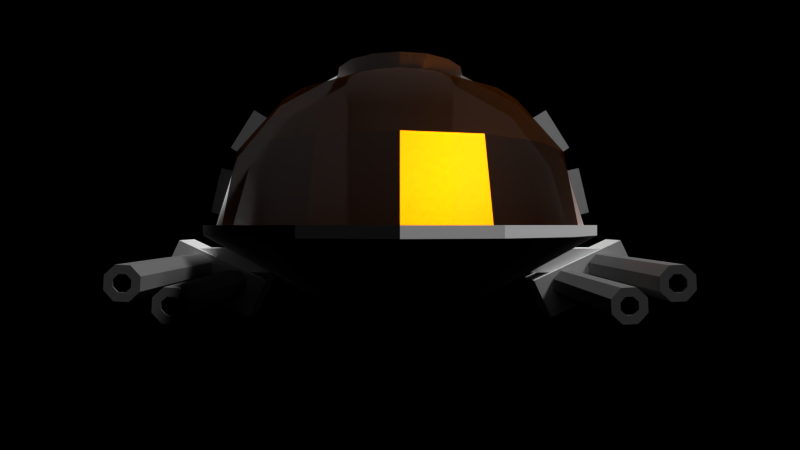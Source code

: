 # Source: startingshuttle2.blend  (saved by Blender 2.79.7; exported with 4.5.12 LTS)
import bpy
from mathutils import Matrix  # noqa: F401  (used for matrix-valued properties, if any)

bpy.ops.wm.read_factory_settings(use_empty=True)
scene = bpy.context.scene
scene.name = 'Scene'

# ---- collections
col_collection_1 = bpy.data.collections.new('Collection 1'); scene.collection.children.link(col_collection_1)

# ---- materials (node trees are filled in below, after node groups)
mat_paint = bpy.data.materials.new('Paint')
mat_paint.alpha_threshold = 0.0
mat_paint.roughness = 0.5
mat_paint.line_color = (0.0, 0.0, 0.0, 1.0)
mat_glass = bpy.data.materials.new('Glass')
mat_glass.alpha_threshold = 0.0
mat_glass.diffuse_color = (0.0, 0.0, 0.0, 1.0)
mat_glass.roughness = 0.5
mat_gun = bpy.data.materials.new('Gun')
mat_gun.alpha_threshold = 0.0
mat_gun.diffuse_color = (0.214, 0.214, 0.214, 1.0)
mat_gun.roughness = 0.5
mat_exhaust = bpy.data.materials.new('Exhaust')
mat_exhaust.alpha_threshold = 0.0
mat_exhaust.roughness = 0.5
mat_emit = bpy.data.materials.new('Emit')
mat_emit.alpha_threshold = 0.0
mat_emit.roughness = 0.5

# ---- node groups
ng_auto_smooth = bpy.data.node_groups.new('Auto Smooth', 'GeometryNodeTree')
_s = ng_auto_smooth.interface.new_socket(name='Geometry', in_out='OUTPUT', socket_type='NodeSocketGeometry')
_s = ng_auto_smooth.interface.new_socket(name='Geometry', in_out='INPUT', socket_type='NodeSocketGeometry')
_s = ng_auto_smooth.interface.new_socket(name='Angle', in_out='INPUT', socket_type='NodeSocketFloat')
_s.subtype = 'ANGLE'
_s.min_value = 0.0
_s.max_value = 3.142
ng_auto_smooth.is_modifier = True
_N = ng_auto_smooth.nodes; _L = ng_auto_smooth.links
n0 = _N.new('NodeGroupOutput'); n0.name = 'Group Output'; n0.location = (480, -100)
n1 = _N.new('NodeGroupInput'); n1.name = 'Group Input'; n1.location = (-420, -300)
n2 = _N.new('NodeGroupInput'); n2.name = 'Group Input.001'; n2.location = (-60, -100)
n3 = _N.new('GeometryNodeSetShadeSmooth'); n3.name = 'Set Shade Smooth'; n3.location = (120, -100)
n3.domain = 'EDGE'
n4 = _N.new('GeometryNodeSetShadeSmooth'); n4.name = 'Set Shade Smooth.001'; n4.location = (300, -100)
n5 = _N.new('GeometryNodeInputMeshEdgeAngle'); n5.name = 'Edge Angle'; n5.location = (-420, -220)
n6 = _N.new('GeometryNodeInputEdgeSmooth'); n6.name = 'Is Edge Smooth'; n6.location = (-60, -160)
n7 = _N.new('GeometryNodeInputShadeSmooth'); n7.name = 'Is Face Smooth'; n7.location = (-240, -340)
n8 = _N.new('FunctionNodeBooleanMath'); n8.name = 'Boolean Math'; n8.location = (-60, -220)
n9 = _N.new('FunctionNodeCompare'); n9.name = 'Compare'; n9.location = (-240, -180)
n9.operation = 'LESS_EQUAL'
_L.new(n5.outputs[0], n9.inputs[0])
_L.new(n4.outputs[0], n0.inputs[0])
_L.new(n1.outputs[1], n9.inputs[1])
_L.new(n9.outputs[0], n8.inputs[0])
_L.new(n7.outputs[0], n8.inputs[1])
_L.new(n2.outputs[0], n3.inputs[0])
_L.new(n6.outputs[0], n3.inputs[1])
_L.new(n3.outputs[0], n4.inputs[0])
_L.new(n8.outputs[0], n3.inputs[2])
n0.is_active_output = True

# ---- material node trees
mat_paint.use_nodes = True; mat_paint.node_tree.nodes.clear()
_N = mat_paint.node_tree.nodes; _L = mat_paint.node_tree.links
n0 = _N.new('ShaderNodeOutputMaterial'); n0.name = 'Material Output'; n0.location = (300, 300)
n1 = _N.new('ShaderNodeBsdfDiffuse'); n1.name = 'Diffuse BSDF'; n1.location = (10, 300)
n1.inputs[0].default_value = (1.0, 1.0, 1.0, 1.0)
_L.new(n1.outputs[0], n0.inputs[0])
n0.is_active_output = True
mat_glass.use_nodes = True; mat_glass.node_tree.nodes.clear()
_N = mat_glass.node_tree.nodes; _L = mat_glass.node_tree.links
n0 = _N.new('ShaderNodeOutputMaterial'); n0.name = 'Material Output'; n0.location = (300, 300)
n1 = _N.new('ShaderNodeMixShader'); n1.name = 'Mix Shader'; n1.location = (102, 246)
n1.inputs[0].default_value = 0.2
n2 = _N.new('ShaderNodeBsdfTransparent'); n2.name = 'Transparent BSDF'; n2.location = (-118, 216)
n2.inputs[0].default_value = (0.233, 0.233, 0.233, 1.0)
n3 = _N.new('ShaderNodeBsdfAnisotropic'); n3.name = 'Glossy BSDF'; n3.location = (-82, 384)
n3.distribution = 'GGX'
n3.inputs[0].default_value = (1.0, 0.25, 0.0, 1.0)
n3.inputs[1].default_value = 0.3162
_L.new(n2.outputs[0], n1.inputs[1])
_L.new(n1.outputs[0], n0.inputs[0])
_L.new(n3.outputs[0], n1.inputs[2])
n0.is_active_output = True
mat_gun.use_nodes = True; mat_gun.node_tree.nodes.clear()
_N = mat_gun.node_tree.nodes; _L = mat_gun.node_tree.links
n0 = _N.new('ShaderNodeOutputMaterial'); n0.name = 'Material Output'; n0.location = (300, 300)
n1 = _N.new('ShaderNodeBsdfDiffuse'); n1.name = 'Diffuse BSDF'; n1.location = (10, 300)
n1.inputs[0].default_value = (0.2122, 0.2122, 0.2122, 1.0)
_L.new(n1.outputs[0], n0.inputs[0])
n0.is_active_output = True
mat_exhaust.use_nodes = True; mat_exhaust.node_tree.nodes.clear()
_N = mat_exhaust.node_tree.nodes; _L = mat_exhaust.node_tree.links
n0 = _N.new('ShaderNodeOutputMaterial'); n0.name = 'Material Output'; n0.location = (300, 300)
n1 = _N.new('ShaderNodeBsdfDiffuse'); n1.name = 'Diffuse BSDF'; n1.location = (10, 300)
n1.inputs[0].default_value = (0.2957, 0.2957, 0.2957, 1.0)
_L.new(n1.outputs[0], n0.inputs[0])
n0.is_active_output = True
mat_emit.use_nodes = True; mat_emit.node_tree.nodes.clear()
_N = mat_emit.node_tree.nodes; _L = mat_emit.node_tree.links
n0 = _N.new('ShaderNodeOutputMaterial'); n0.name = 'Material Output'; n0.location = (300, 300)
n1 = _N.new('ShaderNodeEmission'); n1.name = 'Emission'; n1.location = (110, 300)
n1.inputs[0].default_value = (0.00849, 1.0, 0.0, 1.0)
_L.new(n1.outputs[0], n0.inputs[0])
n0.is_active_output = True

# ---- world
world_world = bpy.data.worlds.new('World'); scene.world = world_world
world_world.color = (0.0, 0.0, 0.0)
world_world.use_sun_shadow = False
world_world.sun_shadow_jitter_overblur = 0.0
world_world.cycles.sampling_method = 'MANUAL'
world_world.cycles.sample_map_resolution = 256

# ---- cameras
cam_camera = bpy.data.cameras.new('Camera')
cam_camera.clip_end = 100.0
cam_camera.lens = 35.0
cam_camera.sensor_width = 32.0
cam_camera.sensor_height = 18.0
cam_camera.ortho_scale = 7.314
cam_camera.dof.focus_distance = 0.0

# ---- lights
light_sun = bpy.data.lights.new('Sun', 'SUN')
light_sun.transmission_factor = 0.0
light_sun.angle = 0.1993
light_sun.energy = 2.0
light_sun.shadow_buffer_clip_start = 0.5
light_sun.shadow_soft_size = 0.1
light_sun.shadow_cascade_max_distance = 1000.0
light_sun.cycles.use_multiple_importance_sampling = False

# ---- meshes
me_cube_003 = bpy.data.meshes.new('Cube.003')
me_cube_003.from_pydata([(0.3469, 0.6278, 0.9026), (0.6914, 0.4283, 0.669), (0.899, 0.2316, 0.3529), (0.9649, 0.01935, -0.0299), (0.3088, 0.3464, 0.9042), (0.6533, -0.08818, 0.7071), (0.8536, -0.4378, 0.3827), (0.8849, -0.6804, -0.02962), (0.2327, 0.1333, 0.8994), (0.5, -0.502, 0.7071), (0.6533, -0.9786, 0.3827), (0.6747, -1.256, -0.03254), (0.1228, -0.005006, 0.8945), (0.2706, -0.7786, 0.7071), (0.3536, -1.34, 0.3827), (0.3632, -1.638, -0.03578), (0.0, -0.05342, 0.893), (-4.768e-07, -0.8757, 0.7071), (-5.066e-07, -1.467, 0.3827), (0.0, -1.772, -0.03644)], [], [(3, 2, 6, 7), (2, 1, 5, 6), (1, 0, 4, 5), (7, 6, 10, 11), (6, 5, 9, 10), (5, 4, 8, 9), (11, 10, 14, 15), (10, 9, 13, 14), (9, 8, 12, 13), (15, 14, 18, 19), (14, 13, 17, 18), (13, 12, 16, 17)])
me_cube_003.polygons.foreach_set('use_smooth', [True] * 12)
me_cube_003.polygons.foreach_set('material_index', [1, 1, 1, 1, 1, 1, 1, 1, 1, 1, 1, 1])
_k = {(0, 1): 1.0, (1, 2): 1.0, (2, 3): 1.0, (3, 7): 1.0, (0, 4): 1.0, (7, 11): 1.0, (4, 8): 1.0, (11, 15): 1.0, (8, 12): 1.0, (15, 19): 1.0, (12, 16): 1.0}
me_cube_003.attributes.new('crease_edge', 'FLOAT', 'EDGE').data.foreach_set('value', [_k.get((min(e.vertices), max(e.vertices)), 0.0) for e in me_cube_003.edges])
me_cube_003.materials.append(mat_paint)
me_cube_003.materials.append(mat_glass)
me_cube_003.materials.append(mat_gun)
me_cube_003.materials.append(mat_exhaust)
me_cube_003.use_remesh_preserve_volume = False
me_cube_003.use_remesh_preserve_attributes = False
me_cube_003.use_mirror_vertex_groups = False
me_cube_003.update()
me_cube_002 = bpy.data.meshes.new('Cube.002')
me_cube_002.from_pydata([(0.6703, -0.1, 0.6748), (0.3647, -0.1, 0.8767), (0.0, -0.1, 0.0), (0.0, -0.1, 0.8721), (0.9502, -0.1, -2.328e-10), (0.879, -0.1, 0.3674), (0.3609, -0.1, 0.0), (0.6703, 4.053e-06, 0.6748), (0.3647, 4.053e-06, 0.8767), (0.0, 0.0, 0.0), (0.0, 4.053e-06, 0.8721), (0.9502, 4.053e-06, -2.328e-10), (0.879, 4.053e-06, 0.3674), (0.3609, 0.0, 0.0)], [], [(1, 6, 4, 5, 0), (8, 13, 9, 10), (4, 6, 13, 11), (0, 5, 12, 7), (2, 9, 10, 3), (5, 4, 11, 12), (2, 6, 13, 9), (1, 0, 7, 8), (3, 1, 8, 10), (1, 3, 2, 6), (8, 7, 12, 11, 13)])
me_cube_002.polygons.foreach_set('use_smooth', [1, 0, 1, 1, 0, 1, 0, 1, 0, 0, 1])
_k = {(1, 3): 1.0, (0, 1): 1.0, (2, 6): 1.0, (4, 5): 1.0, (0, 5): 1.0, (4, 6): 1.0, (8, 10): 1.0, (7, 8): 1.0, (9, 13): 1.0, (11, 12): 1.0, (7, 12): 1.0, (11, 13): 1.0, (4, 11): 1.0, (6, 13): 1.0, (1, 8): 1.0, (2, 9): 1.0, (3, 10): 1.0, (9, 10): 1.0, (2, 3): 1.0}
me_cube_002.attributes.new('crease_edge', 'FLOAT', 'EDGE').data.foreach_set('value', [_k.get((min(e.vertices), max(e.vertices)), 0.0) for e in me_cube_002.edges])
me_cube_002.materials.append(mat_paint)
me_cube_002.materials.append(mat_glass)
me_cube_002.materials.append(mat_gun)
me_cube_002.materials.append(mat_exhaust)
me_cube_002.use_remesh_preserve_volume = False
me_cube_002.use_remesh_preserve_attributes = False
me_cube_002.use_mirror_vertex_groups = False
me_cube_002.update()
me_cube = bpy.data.meshes.new('Cube')
me_cube.from_pydata([(0.9649, 0.01935, -0.0299), (0.8849, -0.6804, -0.02962), (0.6747, -1.256, -0.03254), (0.3632, -1.638, -0.03578), (0.0, -1.772, -0.03644), (0.0, 1.709, 5.987e-06), (0.9481, 1.709, 5.987e-06), (0.0, 0.01935, -0.0299), (0.9565, 0.8641, -0.01495), (0.0, 0.8641, -0.01495), (0.0, 1.498, -0.003732), (0.9502, 1.498, -0.003732), (0.3609, 0.8641, -0.01495), (0.3609, 1.498, -0.003732), (0.3469, 0.6278, 0.9026), (0.6914, 0.4283, 0.669), (0.899, 0.2316, 0.3529), (0.9649, 0.01935, -0.0299), (0.3088, 0.3464, 0.9042), (0.8849, -0.6804, -0.02962), (0.2327, 0.1333, 0.8994), (0.6747, -1.256, -0.03254), (0.1228, -0.005006, 0.8945), (0.3632, -1.638, -0.03578), (0.0, -0.05342, 0.893), (0.0, -1.772, -0.03644), (0.3991, 0.6257, 0.9635), (0.7399, 0.4186, 0.7399), (0.9692, 0.2098, 0.4014), (1.05, -5.195e-07, -5.96e-08), (0.3705, 0.3519, 0.9681), (0.9639, -0.7203, -5.96e-08), (0.2846, 0.1176, 0.9715), (0.7313, -1.319, -5.96e-08), (0.1543, -0.03986, 0.9732), (0.3939, -1.715, -5.96e-08), (0.0, -0.09526, 0.9736), (0.0, -1.854, -5.96e-08), (0.0, 0.6257, 0.9635), (0.9692, 1.919, 0.4014), (1.05, 1.709, -5.96e-08), (1.05, -5.195e-07, -0.05), (0.9639, -0.7203, -0.05), (0.7313, -1.319, -0.05), (0.3939, -1.715, -0.05), (-5.96e-07, -1.854, -0.05), (1.05, 1.709, -0.05), (0.0, 1.709, -0.05), (0.7399, 2.096, 0.7399), (0.3991, 2.213, 0.9635), (0.0, 2.213, 0.9635), (0.4507, -5.215e-07, -0.3266), (0.4837, -0.3615, -0.3266), (0.4406, -0.7949, -0.3266), (0.2597, -1.131, -0.3266), (-5.96e-07, -1.254, -0.3266), (0.4507, 2.022, -0.3266), (0.0, 2.022, -0.3266), (0.0, -5.195e-07, -0.3215), (0.3673, 2.163, 0.8687), (0.0, 2.161, 0.8635), (0.0, 1.709, 5.987e-06), (0.8761, 1.9, 0.3653), (0.9481, 1.709, 5.987e-06), (0.6673, 2.06, 0.6713), (1.153, -0.7818, -0.4056), (1.153, 1.158, -0.4056), (1.151, -0.7818, -0.3689), (1.151, 1.158, -0.3689), (1.124, -0.7818, -0.3441), (1.124, 1.158, -0.3441), (1.087, -0.7818, -0.3458), (1.087, 1.158, -0.3458), (1.063, -0.7818, -0.3729), (1.063, 1.158, -0.3729), (1.064, -0.7818, -0.4097), (1.064, 1.158, -0.4097), (1.091, -0.7818, -0.4345), (1.091, 1.158, -0.4345), (1.128, -0.7818, -0.4328), (1.128, 1.158, -0.4328), (1.198, -0.7818, -0.422), (1.198, 1.158, -0.422), (1.195, -0.7818, -0.3486), (1.195, 1.158, -0.3486), (1.14, -0.7818, -0.299), (1.14, 1.158, -0.299), (1.067, -0.7818, -0.3023), (1.067, 1.158, -0.3023), (1.017, -0.7818, -0.3566), (1.017, 1.158, -0.3566), (1.021, -0.7818, -0.43), (1.021, 1.158, -0.43), (1.075, -0.7818, -0.4796), (1.075, 1.158, -0.4796), (1.148, -0.7818, -0.4763), (1.148, 1.158, -0.4763), (1.382, 1.158, -0.3671), (1.382, -0.7818, -0.3671), (1.308, 1.158, -0.3704), (1.308, -0.7818, -0.3704), (1.254, 1.158, -0.3209), (1.254, -0.7818, -0.3209), (1.25, 1.158, -0.2474), (1.25, -0.7818, -0.2474), (1.3, 1.158, -0.1931), (1.3, -0.7818, -0.1931), (1.374, 1.158, -0.1898), (1.374, -0.7818, -0.1898), (1.428, 1.158, -0.2394), (1.428, -0.7818, -0.2394), (1.431, 1.158, -0.3128), (1.431, -0.7818, -0.3128), (1.361, 1.158, -0.3236), (1.361, -0.7818, -0.3236), (1.324, 1.158, -0.3253), (1.324, -0.7818, -0.3253), (1.297, 1.158, -0.3005), (1.297, -0.7818, -0.3005), (1.296, 1.158, -0.2638), (1.296, -0.7818, -0.2638), (1.32, 1.158, -0.2366), (1.32, -0.7818, -0.2366), (1.357, 1.158, -0.235), (1.357, -0.7818, -0.235), (1.384, 1.158, -0.2597), (1.384, -0.7818, -0.2597), (1.386, 1.158, -0.2965), (1.386, -0.7818, -0.2965), (1.464, 0.8084, -0.1002), (1.464, 1.229, -0.1002), (0.8909, 1.229, -0.3685), (0.8909, 0.8084, -0.3685), (1.578, 0.8084, -0.3439), (1.578, 1.229, -0.3439), (1.005, 1.229, -0.6122), (1.005, 0.8084, -0.6122), (-7.451e-09, 0.8598, -0.3161), (-7.451e-09, 1.17, -0.3161), (1.455, 1.17, -0.3161), (1.455, 0.8598, -0.3161), (-7.451e-09, 0.8598, -0.1563), (-7.451e-09, 1.17, -0.1563), (1.455, 1.17, -0.1563), (1.455, 0.8598, -0.1563), (0.9868, 1.667, -0.01167), (1.106, 1.522, 0.01836), (0.9073, 1.667, 0.3276), (1.027, 1.522, 0.3576), (1.209, 1.96, 0.04252), (1.449, 1.713, 0.09876), (1.13, 1.96, 0.3818), (1.37, 1.713, 0.438), (1.16, 2.335, 0.03087), (1.499, 2.335, 0.1104), (1.08, 2.335, 0.3701), (1.419, 2.335, 0.4497), (1.132, 1.854, 0.05785), (1.127, 1.566, 0.03078), (1.068, 1.853, 0.3363), (1.024, 1.538, 0.3104), (1.225, 1.95, 0.08896), (1.41, 1.735, 0.1211), (1.165, 1.95, 0.3471), (1.345, 1.735, 0.4006), (1.188, 2.34, 0.07206), (1.456, 2.338, 0.1356), (1.124, 2.34, 0.3456), (1.392, 2.338, 0.4079), (0.9245, 1.412, 0.0603), (1.036, 1.164, 0.06398), (0.8666, 1.412, 0.3072), (0.9782, 1.164, 0.3109), (1.055, 1.405, 0.09271), (1.051, 1.196, 0.07301), (1.008, 1.405, 0.2953), (0.9764, 1.176, 0.2765), (0.9781, 0.8945, 0.006776), (0.9781, 1.377, 0.006776), (1.127, 1.377, 0.03913), (1.075, 0.8942, 0.02663), (0.9073, 0.8945, 0.3329), (0.9073, 1.377, 0.3329), (1.056, 1.377, 0.3653), (1.004, 0.8942, 0.3528), (0.9332, 1.861, 0.3582), (1.037, 1.716, 0.4252), (0.7485, 1.861, 0.6536), (0.8521, 1.716, 0.7206), (1.126, 2.154, 0.4813), (1.335, 1.907, 0.6119), (0.9418, 2.154, 0.7767), (1.151, 1.907, 0.9073), (1.083, 2.529, 0.4542), (1.379, 2.529, 0.6389), (0.8985, 2.529, 0.7497), (1.194, 2.529, 0.9344), (1.048, 2.047, 0.4708), (1.052, 1.76, 0.4437), (0.8983, 2.047, 0.7139), (0.865, 1.732, 0.6751), (1.126, 2.144, 0.5303), (1.291, 1.929, 0.6204), (0.9858, 2.144, 0.7551), (1.139, 1.929, 0.8638), (1.096, 2.534, 0.5022), (1.33, 2.532, 0.6489), (0.9474, 2.534, 0.7405), (1.182, 2.532, 0.886), (0.851, 1.606, 0.4062), (0.9554, 1.358, 0.4457), (0.7166, 1.606, 0.6212), (0.821, 1.358, 0.6607), (0.9638, 1.599, 0.4789), (0.9669, 1.39, 0.4591), (0.8547, 1.598, 0.6557), (0.8305, 1.37, 0.6276), (0.919, 1.088, 0.3728), (0.919, 1.571, 0.3728), (1.05, 1.571, 0.4515), (1.004, 1.088, 0.4228), (0.7468, 1.088, 0.6587), (0.7468, 1.571, 0.6587), (0.8774, 1.571, 0.7374), (0.832, 1.088, 0.7087), (0.0, 0.6257, 0.9026), (0.9565, 0.8641, -0.01495), (0.8876, 0.8641, 0.3591), (0.6794, 0.8641, 0.6701), (0.3571, 0.8641, 0.8857), (0.0, 0.8641, 0.8831), (0.6703, 1.498, 0.671), (0.3647, 1.498, 0.8729), (0.0, 1.498, 0.8684), (0.9502, 1.498, -0.003732), (0.879, 1.498, 0.3637), (0.3609, 0.8641, -0.01495), (0.3609, 1.498, -0.003732), (0.9649, 0.01935, -0.0799), (0.8849, -0.6804, -0.07962), (0.6747, -1.256, -0.08254), (0.3632, -1.638, -0.08578), (0.0, -1.772, -0.08644), (0.0, 1.498, 0.9635), (0.7399, 1.498, 0.7399), (0.3991, 1.498, 0.9635), (1.05, 1.498, -5.96e-08), (0.0, 1.498, -0.3253), (0.9692, 1.498, 0.4014), (0.4507, 1.498, -0.3266), (1.05, 1.498, -0.05), (0.0, 0.8641, -0.3237), (1.05, 0.8641, -0.05), (0.4507, 0.8641, -0.3266), (1.05, 0.8641, -5.96e-08), (0.3991, 0.8641, 0.9635), (0.9692, 0.8641, 0.4014), (0.0, 0.8641, 0.9635), (0.7399, 0.8641, 0.7399)], [], [(9, 7, 0, 8, 12), (1, 0, 7), (2, 1, 7), (3, 2, 7), (4, 3, 7), (10, 9, 12, 13), (5, 10, 13, 11, 6), (24, 22, 34, 36), (23, 25, 37, 35), (22, 20, 32, 34), (21, 23, 35, 33), (20, 18, 30, 32), (19, 21, 33, 31), (18, 14, 26, 30), (17, 19, 31, 29), (16, 17, 29, 28), (15, 16, 28, 27), (14, 15, 27, 26), (30, 26, 38), (32, 30, 38), (34, 32, 38), (36, 34, 38), (248, 246, 40, 39), (40, 246, 250, 46), (35, 37, 45, 44), (33, 35, 44, 43), (31, 33, 43, 42), (29, 31, 42, 41), (44, 45, 55, 54), (43, 44, 54, 53), (42, 43, 53, 52), (41, 42, 52, 51), (46, 250, 249, 56), (47, 46, 56, 57), (52, 58, 51), (53, 58, 52), (54, 58, 53), (55, 58, 54), (51, 58, 251, 253), (244, 248, 39, 48), (245, 244, 48, 49), (257, 255, 245, 243), (49, 59, 60, 50), (49, 48, 64, 59), (48, 39, 62, 64), (39, 40, 63, 62), (46, 47, 61, 63), (235, 62, 63, 234), (228, 227, 16, 15), (87, 71, 69, 85), (84, 68, 70, 86), (93, 77, 75, 91), (90, 74, 76, 92), (83, 67, 65, 81), (96, 80, 66, 82), (89, 73, 71, 87), (94, 78, 80, 96), (86, 70, 72, 88), (92, 76, 78, 94), (85, 69, 67, 83), (82, 66, 68, 84), (91, 75, 73, 89), (88, 72, 74, 90), (81, 65, 79, 95), (95, 79, 77, 93), (68, 66, 65, 67), (66, 80, 79, 65), (70, 68, 67, 69), (72, 70, 69, 71), (74, 72, 71, 73), (76, 74, 73, 75), (78, 76, 75, 77), (80, 78, 77, 79), (84, 83, 81, 82), (82, 81, 95, 96), (86, 85, 83, 84), (88, 87, 85, 86), (90, 89, 87, 88), (92, 91, 89, 90), (94, 93, 91, 92), (96, 95, 93, 94), (97, 98, 100, 99), (99, 100, 102, 101), (101, 102, 104, 103), (103, 104, 106, 105), (105, 106, 108, 107), (107, 108, 110, 109), (111, 112, 98, 97), (109, 110, 112, 111), (113, 115, 116, 114), (115, 117, 118, 116), (117, 119, 120, 118), (119, 121, 122, 120), (121, 123, 124, 122), (123, 125, 126, 124), (127, 113, 114, 128), (125, 127, 128, 126), (98, 114, 116, 100), (112, 128, 114, 98), (105, 121, 119, 103), (102, 118, 120, 104), (111, 127, 125, 109), (108, 124, 126, 110), (101, 117, 115, 99), (107, 123, 121, 105), (99, 115, 113, 97), (104, 120, 122, 106), (97, 113, 127, 111), (110, 126, 128, 112), (103, 119, 117, 101), (100, 116, 118, 102), (109, 125, 123, 107), (106, 122, 124, 108), (133, 134, 130, 129), (134, 135, 131, 130), (135, 136, 132, 131), (136, 133, 129, 132), (129, 130, 131, 132), (136, 135, 134, 133), (142, 143, 139, 138), (143, 144, 140, 139), (144, 141, 137, 140), (137, 138, 139, 140), (144, 143, 142, 141), (146, 145, 149, 150), (150, 149, 153, 154), (148, 146, 150, 152), (147, 148, 152, 151), (145, 147, 151, 149), (152, 150, 154, 156), (151, 152, 156, 155), (149, 151, 155, 153), (158, 162, 161, 157), (162, 166, 165, 161), (160, 164, 162, 158), (159, 163, 164, 160), (157, 161, 163, 159), (164, 168, 166, 162), (163, 167, 168, 164), (161, 165, 167, 163), (153, 165, 166, 154), (154, 166, 168, 156), (156, 168, 167, 155), (155, 167, 165, 153), (158, 157, 173, 174), (160, 158, 174, 176), (159, 160, 176, 175), (157, 159, 175, 173), (145, 146, 170, 169), (146, 148, 172, 170), (148, 147, 171, 172), (147, 145, 169, 171), (181, 182, 178, 177), (182, 183, 179, 178), (183, 184, 180, 179), (184, 181, 177, 180), (177, 178, 179, 180), (184, 183, 182, 181), (186, 185, 189, 190), (190, 189, 193, 194), (188, 186, 190, 192), (187, 188, 192, 191), (185, 187, 191, 189), (192, 190, 194, 196), (191, 192, 196, 195), (189, 191, 195, 193), (198, 202, 201, 197), (202, 206, 205, 201), (200, 204, 202, 198), (199, 203, 204, 200), (197, 201, 203, 199), (204, 208, 206, 202), (203, 207, 208, 204), (201, 205, 207, 203), (193, 205, 206, 194), (194, 206, 208, 196), (196, 208, 207, 195), (195, 207, 205, 193), (198, 197, 213, 214), (200, 198, 214, 216), (199, 200, 216, 215), (197, 199, 215, 213), (185, 186, 210, 209), (186, 188, 212, 210), (188, 187, 211, 212), (187, 185, 209, 211), (221, 222, 218, 217), (222, 223, 219, 218), (223, 224, 220, 219), (224, 221, 217, 220), (217, 218, 219, 220), (224, 223, 222, 221), (14, 18, 225), (18, 20, 225), (20, 22, 225), (22, 24, 225), (225, 230, 229, 14), (14, 229, 228, 15), (238, 17, 226), (230, 233, 232, 229), (236, 226, 227, 228, 229), (232, 59, 64, 231), (233, 60, 59, 232), (232, 231, 235, 234, 237), (229, 232, 237, 236), (64, 62, 235, 231), (40, 46, 63), (25, 23, 241, 242), (23, 21, 240, 241), (21, 19, 239, 240), (19, 17, 238, 239), (17, 16, 227, 226), (255, 258, 244, 245), (246, 254, 252, 250), (258, 256, 248, 244), (243, 245, 49, 50), (249, 247, 57, 56), (250, 252, 253, 249), (256, 254, 246, 248), (253, 251, 247, 249), (252, 41, 51, 253), (27, 28, 256, 258), (38, 26, 255, 257), (28, 29, 254, 256), (26, 27, 258, 255), (254, 29, 41, 252)])
me_cube.polygons.foreach_set('use_smooth', [1, 1, 1, 1, 1, 1, 1, 1, 1, 1, 1, 1, 1, 1, 1, 1, 1, 1, 1, 1, 1, 1, 1, 1, 1, 1, 1, 1, 1, 1, 1, 1, 1, 1, 1, 1, 1, 1, 1, 1, 1, 1, 1, 1, 1, 1, 1, 1, 1, 1, 1, 1, 1, 1, 1, 1, 1, 1, 1, 1, 1, 1, 1, 1, 1, 1, 1, 1, 1, 1, 1, 1, 1, 1, 1, 1, 1, 1, 1, 1, 1, 1, 1, 1, 1, 1, 1, 1, 1, 1, 1, 1, 1, 1, 1, 1, 1, 1, 1, 1, 1, 1, 1, 1, 1, 1, 1, 1, 1, 1, 1, 1, 1, 1, 1, 1, 1, 1, 1, 1, 1, 1, 1, 1, 1, 1, 1, 1, 1, 1, 1, 1, 1, 1, 1, 1, 1, 1, 1, 1, 1, 1, 1, 1, 1, 1, 1, 1, 1, 1, 1, 1, 0, 0, 0, 0, 0, 0, 1, 1, 1, 1, 1, 1, 1, 1, 1, 1, 1, 1, 1, 1, 1, 1, 1, 1, 1, 1, 1, 1, 1, 1, 1, 1, 1, 1, 0, 0, 0, 0, 0, 0, 1, 1, 1, 1, 1, 1, 1, 1, 1, 1, 1, 1, 1, 1, 1, 1, 1, 1, 1, 1, 1, 1, 1, 1, 1, 1, 1, 1, 1, 1, 1, 1, 1, 1])
me_cube.polygons.foreach_set('material_index', [0, 0, 0, 0, 0, 0, 0, 0, 0, 0, 0, 0, 0, 0, 0, 0, 0, 0, 0, 0, 0, 0, 0, 0, 0, 0, 0, 0, 0, 0, 0, 0, 0, 0, 0, 0, 0, 0, 0, 0, 0, 0, 0, 0, 0, 0, 0, 0, 0, 2, 2, 2, 2, 2, 2, 2, 2, 2, 2, 2, 2, 2, 2, 2, 2, 2, 2, 2, 2, 2, 2, 2, 2, 2, 2, 2, 2, 2, 2, 2, 2, 2, 2, 2, 2, 2, 2, 2, 2, 2, 2, 2, 2, 2, 2, 2, 2, 2, 2, 2, 2, 2, 2, 2, 2, 2, 2, 2, 2, 2, 2, 2, 2, 0, 0, 0, 0, 0, 0, 0, 0, 0, 0, 0, 3, 3, 3, 3, 3, 3, 3, 3, 3, 3, 3, 3, 3, 3, 3, 3, 3, 3, 3, 3, 3, 3, 3, 3, 3, 3, 3, 3, 0, 0, 0, 0, 0, 0, 3, 3, 3, 3, 3, 3, 3, 3, 3, 3, 3, 3, 3, 3, 3, 3, 3, 3, 3, 3, 3, 3, 3, 3, 3, 3, 3, 3, 0, 0, 0, 0, 0, 0, 0, 0, 0, 0, 0, 0, 0, 0, 0, 0, 0, 0, 0, 0, 0, 0, 0, 0, 0, 0, 0, 0, 0, 0, 0, 0, 0, 0, 0, 0, 0, 0, 0, 0])
_k = set([(0, 1), (0, 8), (1, 2), (2, 3), (3, 4)])
me_cube.attributes.new('sharp_edge', 'BOOLEAN', 'EDGE').data.foreach_set('value', [ (min(e.vertices), max(e.vertices)) in _k for e in me_cube.edges])
_k = {(0, 1): 1.0, (1, 2): 1.0, (2, 3): 1.0, (3, 4): 1.0, (5, 6): 1.0, (6, 11): 1.0, (0, 8): 1.0, (8, 12): 1.0, (12, 13): 1.0, (9, 12): 1.0, (10, 13): 1.0, (11, 13): 1.0, (14, 15): 1.0, (15, 16): 1.0, (16, 17): 1.0, (17, 19): 1.0, (14, 18): 1.0, (19, 21): 1.0, (18, 20): 1.0, (21, 23): 1.0, (20, 22): 1.0, (23, 25): 1.0, (22, 24): 1.0, (26, 27): 1.0, (27, 28): 1.0, (28, 29): 1.0, (29, 31): 1.0, (26, 30): 1.0, (31, 33): 1.0, (30, 32): 1.0, (33, 35): 1.0, (32, 34): 1.0, (35, 37): 1.0, (34, 36): 1.0, (14, 26): 1.0, (39, 40): 1.0, (41, 42): 1.0, (42, 43): 1.0, (43, 44): 1.0, (44, 45): 1.0, (46, 250): 1.0, (40, 46): 1.0, (46, 47): 1.0, (49, 245): 1.0, (48, 49): 1.0, (39, 48): 1.0, (51, 52): 1.0, (52, 53): 1.0, (53, 54): 1.0, (54, 55): 1.0, (56, 249): 1.0, (46, 56): 1.0, (56, 57): 1.0, (49, 50): 1.0, (40, 63): 1.0, (61, 63): 1.0, (62, 63): 1.0, (59, 64): 1.0, (62, 64): 1.0, (59, 60): 1.0, (63, 234): 1.0, (65, 79): 0.49804, (66, 80): 1.0, (65, 67): 0.49804, (66, 68): 1.0, (67, 69): 0.49804, (68, 70): 1.0, (69, 71): 0.49804, (70, 72): 1.0, (71, 73): 0.49804, (72, 74): 1.0, (73, 75): 0.49804, (74, 76): 1.0, (75, 77): 0.49804, (76, 78): 1.0, (77, 79): 0.49804, (78, 80): 1.0, (81, 95): 0.49804, (82, 96): 1.0, (81, 83): 0.49804, (82, 84): 1.0, (83, 85): 0.49804, (84, 86): 1.0, (85, 87): 0.49804, (86, 88): 1.0, (87, 89): 0.49804, (88, 90): 1.0, (89, 91): 0.49804, (90, 92): 1.0, (91, 93): 0.49804, (92, 94): 1.0, (93, 95): 0.49804, (94, 96): 1.0, (97, 99): 1.0, (98, 100): 0.49804, (99, 101): 1.0, (100, 102): 0.49804, (101, 103): 1.0, (102, 104): 0.49804, (103, 105): 1.0, (104, 106): 0.49804, (105, 107): 1.0, (106, 108): 0.49804, (107, 109): 1.0, (108, 110): 0.49804, (109, 111): 1.0, (110, 112): 0.49804, (97, 111): 1.0, (98, 112): 0.49804, (113, 115): 1.0, (114, 116): 0.49804, (115, 117): 1.0, (116, 118): 0.49804, (117, 119): 1.0, (118, 120): 0.49804, (119, 121): 1.0, (120, 122): 0.49804, (121, 123): 1.0, (122, 124): 0.49804, (123, 125): 1.0, (124, 126): 0.49804, (125, 127): 1.0, (126, 128): 0.49804, (113, 127): 1.0, (114, 128): 0.49804, (129, 133): 1.0, (130, 134): 1.0, (129, 130): 1.0, (134, 135): 1.0, (131, 135): 1.0, (130, 131): 1.0, (132, 136): 1.0, (131, 132): 1.0, (133, 136): 1.0, (129, 132): 1.0, (137, 141): 1.0, (141, 142): 1.0, (138, 142): 1.0, (137, 138): 1.0, (142, 143): 1.0, (139, 143): 1.0, (138, 139): 1.0, (143, 144): 1.0, (140, 144): 1.0, (139, 140): 1.0, (141, 144): 1.0, (137, 140): 1.0, (146, 150): 1.0, (145, 149): 1.0, (148, 152): 1.0, (147, 151): 1.0, (153, 155): 1.0, (155, 156): 1.0, (154, 156): 1.0, (153, 154): 1.0, (150, 154): 1.0, (149, 153): 1.0, (152, 156): 1.0, (151, 155): 1.0, (158, 162): 1.0, (157, 161): 1.0, (160, 164): 1.0, (159, 163): 1.0, (165, 167): 1.0, (167, 168): 1.0, (166, 168): 1.0, (165, 166): 1.0, (162, 166): 1.0, (161, 165): 1.0, (164, 168): 1.0, (163, 167): 1.0, (153, 165): 1.0, (154, 166): 1.0, (156, 168): 1.0, (155, 167): 1.0, (169, 171): 1.0, (171, 172): 1.0, (170, 172): 1.0, (169, 170): 1.0, (146, 170): 1.0, (148, 172): 1.0, (147, 171): 1.0, (177, 181): 1.0, (181, 182): 1.0, (178, 182): 1.0, (177, 178): 1.0, (182, 183): 1.0, (179, 183): 1.0, (178, 179): 1.0, (183, 184): 1.0, (180, 184): 1.0, (179, 180): 1.0, (181, 184): 1.0, (177, 180): 1.0, (186, 190): 1.0, (185, 189): 1.0, (188, 192): 1.0, (187, 191): 1.0, (193, 195): 1.0, (195, 196): 1.0, (194, 196): 1.0, (193, 194): 1.0, (190, 194): 1.0, (189, 193): 1.0, (192, 196): 1.0, (191, 195): 1.0, (198, 202): 1.0, (197, 201): 1.0, (200, 204): 1.0, (199, 203): 1.0, (205, 207): 1.0, (207, 208): 1.0, (206, 208): 1.0, (205, 206): 1.0, (202, 206): 1.0, (201, 205): 1.0, (204, 208): 1.0, (203, 207): 1.0, (193, 205): 1.0, (194, 206): 1.0, (196, 208): 1.0, (195, 207): 1.0, (209, 211): 1.0, (211, 212): 1.0, (210, 212): 1.0, (209, 210): 1.0, (186, 210): 1.0, (188, 212): 1.0, (187, 211): 1.0, (217, 221): 1.0, (221, 222): 1.0, (218, 222): 1.0, (217, 218): 1.0, (222, 223): 1.0, (219, 223): 1.0, (218, 219): 1.0, (223, 224): 1.0, (220, 224): 1.0, (219, 220): 1.0, (221, 224): 1.0, (217, 220): 1.0, (226, 238): 1.0, (14, 229): 1.0, (226, 236): 1.0, (228, 229): 1.0, (227, 228): 1.0, (226, 227): 1.0, (229, 232): 1.0, (231, 232): 1.0, (236, 237): 1.0, (234, 235): 1.0, (59, 232): 1.0, (232, 237): 1.0, (229, 236): 1.0, (231, 235): 1.0, (234, 237): 1.0, (238, 239): 1.0, (239, 240): 1.0, (240, 241): 1.0, (241, 242): 1.0, (245, 255): 1.0, (249, 253): 1.0, (250, 252): 1.0, (41, 252): 1.0, (51, 253): 1.0, (26, 255): 1.0}
me_cube.attributes.new('crease_edge', 'FLOAT', 'EDGE').data.foreach_set('value', [_k.get((min(e.vertices), max(e.vertices)), 0.0) for e in me_cube.edges])
me_cube.materials.append(mat_paint)
me_cube.materials.append(mat_glass)
me_cube.materials.append(mat_gun)
me_cube.materials.append(mat_exhaust)
me_cube.materials.append(mat_emit)
me_cube.use_remesh_preserve_volume = False
me_cube.use_remesh_preserve_attributes = False
me_cube.use_mirror_vertex_groups = False
me_cube.update()

# ---- objects
ob_windshield = bpy.data.objects.new('WindShield', me_cube_003)
ob_cargodoor = bpy.data.objects.new('CargoDoor', me_cube_002)
ob_sun = bpy.data.objects.new('Sun', light_sun)
ob_shipbody = bpy.data.objects.new('ShipBody', me_cube)
ob_camera = bpy.data.objects.new('Camera', cam_camera)

# ---- transforms, parenting, visibility, modifiers, constraints
ob_windshield.location = (0.0, 0.0, 0.0)
ob_windshield.lock_rotations_4d = False
ob_windshield.empty_display_type = 'ARROWS'
ob_windshield.lineart.crease_threshold = 0.0
_m = ob_windshield.modifiers.new('Mirror', 'MIRROR')
_m = ob_windshield.modifiers.new('Subsurf', 'SUBSURF')
_m.show_render = False
_m.uv_smooth = 'PRESERVE_CORNERS'
_m.quality = 2
_m.levels = 2
_m.show_only_control_edges = False
_m = ob_windshield.modifiers.new('Auto Smooth', 'NODES')
_m.node_group = ng_auto_smooth
_gi = [s.identifier for s in ng_auto_smooth.interface.items_tree if s.item_type == 'SOCKET' and s.in_out == 'INPUT']
_m[_gi[1]] = 0.4189  # Angle
ob_cargodoor.location = (0.0, 1.598, -0.003732)
ob_cargodoor.lock_rotations_4d = False
ob_cargodoor.empty_display_type = 'ARROWS'
ob_cargodoor.hide_viewport = True
ob_cargodoor.lineart.crease_threshold = 0.0
_m = ob_cargodoor.modifiers.new('Mirror', 'MIRROR')
_m = ob_cargodoor.modifiers.new('Subsurf', 'SUBSURF')
_m.show_render = False
_m.uv_smooth = 'PRESERVE_CORNERS'
_m.quality = 2
_m.levels = 2
_m.show_only_control_edges = False
_m = ob_cargodoor.modifiers.new('Auto Smooth', 'NODES')
_m.node_group = ng_auto_smooth
_gi = [s.identifier for s in ng_auto_smooth.interface.items_tree if s.item_type == 'SOCKET' and s.in_out == 'INPUT']
_m[_gi[1]] = 0.4189  # Angle
ob_sun.location = (-1.386, -3.298, 1.965)
ob_sun.rotation_euler = (0.09892, 0.4957, -0.04763)
ob_sun.lineart.crease_threshold = 0.0
ob_shipbody.location = (0.0, 0.0, 0.0)
ob_shipbody.lock_rotations_4d = False
ob_shipbody.empty_display_type = 'ARROWS'
ob_shipbody.lineart.crease_threshold = 0.0
_m = ob_shipbody.modifiers.new('Mirror', 'MIRROR')
_m = ob_shipbody.modifiers.new('Subsurf', 'SUBSURF')
_m.show_render = False
_m.uv_smooth = 'PRESERVE_CORNERS'
_m.quality = 2
_m.levels = 2
_m.show_only_control_edges = False
_m = ob_shipbody.modifiers.new('Auto Smooth', 'NODES')
_m.node_group = ng_auto_smooth
_gi = [s.identifier for s in ng_auto_smooth.interface.items_tree if s.item_type == 'SOCKET' and s.in_out == 'INPUT']
_m[_gi[1]] = 0.4189  # Angle
ob_camera.location = (0.0, -5.0, 0.0)
ob_camera.rotation_euler = (1.571, 0.0, 0.0)
ob_camera.lock_rotations_4d = False
ob_camera.empty_display_type = 'ARROWS'
ob_camera.color = (0.0, 0.0, 0.0, 0.0)
ob_camera.hide_viewport = True
ob_camera.display_type = 'WIRE'
ob_camera.lineart.crease_threshold = 0.0

# ---- collection membership
col_collection_1.objects.link(ob_windshield)
col_collection_1.objects.link(ob_cargodoor)
col_collection_1.objects.link(ob_sun)
col_collection_1.objects.link(ob_shipbody)
col_collection_1.objects.link(ob_camera)

# ---- scene / render settings (as saved in the file)
scene.camera = ob_camera
scene.frame_start = 1; scene.frame_end = 250; scene.frame_set(1)
scene.render.engine = 'CYCLES'
scene.render.resolution_percentage = 50
scene.render.dither_intensity = 0.0
scene.cycles.use_denoising = False
scene.cycles.samples = 10
scene.cycles.sampling_pattern = 'TABULATED_SOBOL'
scene.cycles.light_sampling_threshold = 0.0
scene.cycles.use_adaptive_sampling = False
scene.cycles.use_light_tree = False
scene.cycles.blur_glossy = 0.0
scene.cycles.pixel_filter_type = 'GAUSSIAN'
scene.cycles.sample_clamp_indirect = 0.0
scene.view_settings.view_transform = 'Standard'
bpy.context.view_layer.update()
